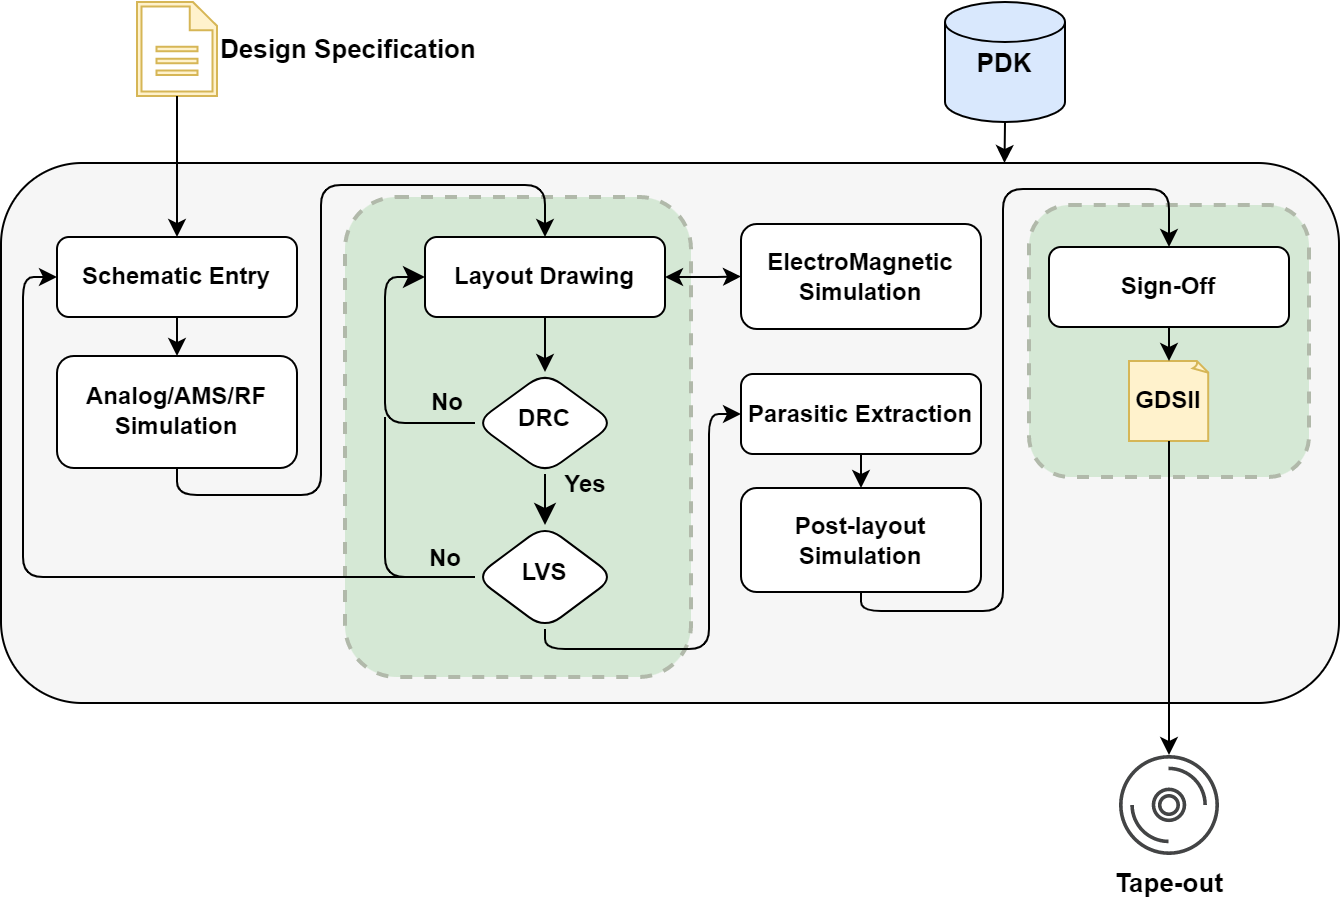

The diagram above was exported from draw.io. Its source (the exported page's mxGraphModel, read from the mxfile embedded in the PNG):
<mxGraphModel dx="1168" dy="670" grid="0" gridSize="10" guides="1" tooltips="1" connect="1" arrows="1" fold="1" page="1" pageScale="1" pageWidth="1169" pageHeight="827" math="0" shadow="0">
  <root>
    <mxCell id="0" />
    <mxCell id="1" parent="0" />
    <mxCell id="2" value="" style="group" vertex="1" connectable="0" parent="1">
      <mxGeometry x="266" y="22.5" width="669" height="426.5" as="geometry" />
    </mxCell>
    <mxCell id="3" value="" style="rounded=1;whiteSpace=wrap;html=1;strokeWidth=1;fillColor=#f6f6f6;" vertex="1" parent="2">
      <mxGeometry y="80.5" width="669" height="270" as="geometry" />
    </mxCell>
    <mxCell id="4" value="" style="rounded=1;whiteSpace=wrap;html=1;strokeWidth=2;fillColor=#d5e8d5;dashed=1;strokeColor=#b1b9aa;horizontal=0;align=center;verticalAlign=top;fontStyle=1;fontSize=13;" vertex="1" parent="2">
      <mxGeometry x="172" y="97.5" width="173" height="240" as="geometry" />
    </mxCell>
    <mxCell id="5" value="Layout Drawing" style="rounded=1;whiteSpace=wrap;html=1;fontSize=12;glass=0;strokeWidth=1;shadow=0;fillColor=#ffffff;fontStyle=1" vertex="1" parent="2">
      <mxGeometry x="212" y="117.5" width="120" height="40" as="geometry" />
    </mxCell>
    <mxCell id="6" value="No" style="edgeStyle=orthogonalEdgeStyle;rounded=1;html=1;jettySize=auto;orthogonalLoop=1;fontSize=12;endArrow=classic;endFill=1;endSize=8;strokeWidth=1;shadow=0;labelBackgroundColor=none;entryX=0;entryY=0.5;entryDx=0;entryDy=0;exitX=0;exitY=0.5;exitDx=0;exitDy=0;fontStyle=1" edge="1" parent="2" source="7" target="5">
      <mxGeometry x="-0.7901" y="-10" relative="1" as="geometry">
        <mxPoint as="offset" />
        <mxPoint x="192" y="137.5" as="targetPoint" />
        <Array as="points">
          <mxPoint x="192" y="210.5" />
          <mxPoint x="192" y="137.5" />
        </Array>
      </mxGeometry>
    </mxCell>
    <mxCell id="7" value="DRC" style="rhombus;whiteSpace=wrap;html=1;shadow=0;fontFamily=Helvetica;fontSize=12;align=center;strokeWidth=1;spacing=6;spacingTop=-4;rounded=1;fontStyle=1" vertex="1" parent="2">
      <mxGeometry x="237" y="185" width="70" height="51" as="geometry" />
    </mxCell>
    <mxCell id="8" value="No" style="edgeStyle=orthogonalEdgeStyle;rounded=1;html=1;jettySize=auto;orthogonalLoop=1;fontSize=12;endArrow=none;endFill=0;endSize=8;strokeWidth=1;shadow=0;labelBackgroundColor=none;fontStyle=1" edge="1" parent="2" source="9">
      <mxGeometry x="-0.7581" y="-9" relative="1" as="geometry">
        <mxPoint as="offset" />
        <mxPoint x="192" y="207.5" as="targetPoint" />
      </mxGeometry>
    </mxCell>
    <mxCell id="9" value="LVS" style="rhombus;whiteSpace=wrap;html=1;shadow=0;fontFamily=Helvetica;fontSize=12;align=center;strokeWidth=1;spacing=6;spacingTop=-4;rounded=1;fontStyle=1" vertex="1" parent="2">
      <mxGeometry x="237" y="261.5" width="70" height="52" as="geometry" />
    </mxCell>
    <mxCell id="10" value="PDK" style="strokeWidth=1;html=1;shape=mxgraph.flowchart.database;whiteSpace=wrap;fillColor=#d9e8fd;rounded=1;fontStyle=1;fontSize=13;" vertex="1" parent="2">
      <mxGeometry x="472" width="60" height="60" as="geometry" />
    </mxCell>
    <mxCell id="11" value="" style="endArrow=classic;html=1;rounded=1;exitX=0.5;exitY=1;exitDx=0;exitDy=0;entryX=0.5;entryY=0;entryDx=0;entryDy=0;" edge="1" parent="2" source="5" target="7">
      <mxGeometry width="50" height="50" relative="1" as="geometry">
        <mxPoint x="342" y="227.5" as="sourcePoint" />
        <mxPoint x="392" y="177.5" as="targetPoint" />
      </mxGeometry>
    </mxCell>
    <mxCell id="12" value="Tape-out" style="pointerEvents=1;shadow=0;dashed=0;html=1;strokeColor=none;fillColor=#434445;aspect=fixed;labelPosition=center;verticalLabelPosition=bottom;verticalAlign=top;align=center;outlineConnect=0;shape=mxgraph.vvd.cd;strokeWidth=2;rounded=1;fontStyle=1;fontSize=13;" vertex="1" parent="2">
      <mxGeometry x="559" y="376.5" width="50" height="50" as="geometry" />
    </mxCell>
    <mxCell id="13" value="Schematic Entry" style="rounded=1;whiteSpace=wrap;html=1;fontSize=12;glass=0;strokeWidth=1;shadow=0;fillColor=#ffffff;fontStyle=1" vertex="1" parent="2">
      <mxGeometry x="28" y="117.5" width="120" height="40" as="geometry" />
    </mxCell>
    <mxCell id="14" value="Post-layout&lt;br&gt;Simulation" style="rounded=1;whiteSpace=wrap;html=1;fontSize=12;glass=0;strokeWidth=1;shadow=0;fillColor=#ffffff;fontStyle=1" vertex="1" parent="2">
      <mxGeometry x="370" y="243" width="120" height="52" as="geometry" />
    </mxCell>
    <mxCell id="15" value="Parasitic Extraction" style="rounded=1;whiteSpace=wrap;html=1;fontSize=12;glass=0;strokeWidth=1;shadow=0;fillColor=#ffffff;fontStyle=1" vertex="1" parent="2">
      <mxGeometry x="370" y="186" width="120" height="40" as="geometry" />
    </mxCell>
    <mxCell id="16" value="Design Specification" style="pointerEvents=1;shadow=0;dashed=0;html=1;strokeColor=#d6b656;fillColor=#fff2cc;labelPosition=right;verticalLabelPosition=middle;verticalAlign=middle;outlineConnect=0;align=left;shape=mxgraph.office.concepts.document;dashPattern=8 8;strokeWidth=1;rounded=1;fontStyle=1;fontSize=13;" vertex="1" parent="2">
      <mxGeometry x="68" width="40" height="47" as="geometry" />
    </mxCell>
    <mxCell id="17" value="Yes" style="rounded=1;html=1;jettySize=auto;orthogonalLoop=1;fontSize=12;endArrow=classic;endFill=1;endSize=8;strokeWidth=1;shadow=0;labelBackgroundColor=none;edgeStyle=orthogonalEdgeStyle;exitX=0.5;exitY=1;exitDx=0;exitDy=0;entryX=0.5;entryY=0;entryDx=0;entryDy=0;fontStyle=1" edge="1" parent="2" source="7" target="9">
      <mxGeometry x="-0.52" y="20" relative="1" as="geometry">
        <mxPoint as="offset" />
        <mxPoint x="282" y="338.5" as="sourcePoint" />
        <mxPoint x="282" y="362.5" as="targetPoint" />
        <Array as="points">
          <mxPoint x="272" y="257.5" />
          <mxPoint x="272" y="257.5" />
        </Array>
      </mxGeometry>
    </mxCell>
    <mxCell id="18" value="" style="endArrow=classic;html=1;rounded=1;exitX=0.5;exitY=1;exitDx=0;exitDy=0;edgeStyle=orthogonalEdgeStyle;entryX=0.5;entryY=0;entryDx=0;entryDy=0;" edge="1" parent="2" source="15" target="14">
      <mxGeometry width="50" height="50" relative="1" as="geometry">
        <mxPoint x="233" y="240" as="sourcePoint" />
        <mxPoint x="283" y="190" as="targetPoint" />
      </mxGeometry>
    </mxCell>
    <mxCell id="19" value="" style="endArrow=classic;html=1;rounded=1;" edge="1" parent="2" source="16" target="13">
      <mxGeometry width="50" height="50" relative="1" as="geometry">
        <mxPoint x="-112" y="377.5" as="sourcePoint" />
        <mxPoint x="-62" y="327.5" as="targetPoint" />
      </mxGeometry>
    </mxCell>
    <mxCell id="20" value="" style="endArrow=classic;html=1;rounded=1;exitX=0.5;exitY=1;exitDx=0;exitDy=0;entryX=0.5;entryY=0;entryDx=0;entryDy=0;" edge="1" parent="2" source="13" target="22">
      <mxGeometry width="50" height="50" relative="1" as="geometry">
        <mxPoint x="-72" y="347.5" as="sourcePoint" />
        <mxPoint x="88" y="183.5" as="targetPoint" />
      </mxGeometry>
    </mxCell>
    <mxCell id="21" value="" style="endArrow=classic;html=1;rounded=1;exitX=0.5;exitY=1;exitDx=0;exitDy=0;entryX=0.5;entryY=0;entryDx=0;entryDy=0;edgeStyle=orthogonalEdgeStyle;" edge="1" parent="2" source="22" target="5">
      <mxGeometry width="50" height="50" relative="1" as="geometry">
        <mxPoint x="88" y="236" as="sourcePoint" />
        <mxPoint x="-22" y="297.5" as="targetPoint" />
        <Array as="points">
          <mxPoint x="88" y="246.5" />
          <mxPoint x="160" y="246.5" />
          <mxPoint x="160" y="91.5" />
          <mxPoint x="272" y="91.5" />
        </Array>
      </mxGeometry>
    </mxCell>
    <mxCell id="22" value="Analog/AMS/RF&lt;br&gt;Simulation" style="rounded=1;whiteSpace=wrap;html=1;fontSize=12;glass=0;strokeWidth=1;shadow=0;fillColor=#ffffff;fontStyle=1" vertex="1" parent="2">
      <mxGeometry x="28" y="177" width="120" height="56" as="geometry" />
    </mxCell>
    <mxCell id="23" value="ElectroMagnetic&lt;br&gt;Simulation" style="rounded=1;whiteSpace=wrap;html=1;fontSize=12;glass=0;strokeWidth=1;shadow=0;fillColor=#ffffff;fontStyle=1" vertex="1" parent="2">
      <mxGeometry x="370" y="111" width="120" height="52.5" as="geometry" />
    </mxCell>
    <mxCell id="24" value="" style="endArrow=classic;html=1;rounded=1;edgeStyle=orthogonalEdgeStyle;entryX=0;entryY=0.5;entryDx=0;entryDy=0;exitX=0;exitY=0.5;exitDx=0;exitDy=0;" edge="1" parent="2" source="9" target="13">
      <mxGeometry width="50" height="50" relative="1" as="geometry">
        <mxPoint x="-172" y="367.5" as="sourcePoint" />
        <mxPoint x="-122" y="317.5" as="targetPoint" />
        <Array as="points">
          <mxPoint x="11" y="287.5" />
          <mxPoint x="11" y="137.5" />
        </Array>
      </mxGeometry>
    </mxCell>
    <mxCell id="25" value="" style="endArrow=classic;html=1;rounded=1;edgeStyle=orthogonalEdgeStyle;entryX=0;entryY=0.5;entryDx=0;entryDy=0;exitX=0.5;exitY=1;exitDx=0;exitDy=0;" edge="1" parent="2" source="9" target="15">
      <mxGeometry width="50" height="50" relative="1" as="geometry">
        <mxPoint x="48" y="407.5" as="sourcePoint" />
        <mxPoint x="98" y="357.5" as="targetPoint" />
        <Array as="points">
          <mxPoint x="272" y="323.5" />
          <mxPoint x="354" y="323.5" />
          <mxPoint x="354" y="206.5" />
        </Array>
      </mxGeometry>
    </mxCell>
    <mxCell id="26" style="edgeStyle=orthogonalEdgeStyle;curved=1;rounded=0;orthogonalLoop=1;jettySize=auto;html=1;exitX=1;exitY=0.5;exitDx=0;exitDy=0;endArrow=classic;endFill=1;startArrow=classic;startFill=1;" edge="1" parent="2" source="5" target="23">
      <mxGeometry relative="1" as="geometry" />
    </mxCell>
    <mxCell id="27" value="" style="endArrow=classic;html=1;rounded=1;exitX=0.5;exitY=1;exitDx=0;exitDy=0;exitPerimeter=0;entryX=0.75;entryY=0;entryDx=0;entryDy=0;" edge="1" parent="2" source="10" target="3">
      <mxGeometry width="50" height="50" relative="1" as="geometry">
        <mxPoint x="218" y="247.5" as="sourcePoint" />
        <mxPoint x="268" y="197.5" as="targetPoint" />
      </mxGeometry>
    </mxCell>
    <mxCell id="28" value="" style="rounded=1;whiteSpace=wrap;html=1;strokeWidth=2;fillColor=#d5e8d5;dashed=1;strokeColor=#b1b9aa;horizontal=0;align=left;verticalAlign=top;fontStyle=1;spacingLeft=9;fontSize=13;" vertex="1" parent="2">
      <mxGeometry x="514" y="101.5" width="140" height="136" as="geometry" />
    </mxCell>
    <mxCell id="29" value="Sign-Off" style="rounded=1;whiteSpace=wrap;html=1;fontSize=12;glass=0;strokeWidth=1;shadow=0;fontStyle=1" vertex="1" parent="2">
      <mxGeometry x="524" y="122.5" width="120" height="40" as="geometry" />
    </mxCell>
    <mxCell id="30" value="GDSII" style="whiteSpace=wrap;html=1;shape=mxgraph.basic.document;strokeColor=#d6b656;strokeWidth=1;fillColor=#fff2cc;rounded=1;fontStyle=1" vertex="1" parent="2">
      <mxGeometry x="564" y="179.5" width="40" height="40" as="geometry" />
    </mxCell>
    <mxCell id="31" value="" style="endArrow=classic;html=1;rounded=1;edgeStyle=orthogonalEdgeStyle;exitX=0.5;exitY=1;exitDx=0;exitDy=0;entryX=0.5;entryY=0;entryDx=0;entryDy=0;" edge="1" parent="2" source="14" target="29">
      <mxGeometry width="50" height="50" relative="1" as="geometry">
        <mxPoint x="398" y="547.5" as="sourcePoint" />
        <mxPoint x="448" y="497.5" as="targetPoint" />
        <Array as="points">
          <mxPoint x="430" y="304.5" />
          <mxPoint x="501" y="304.5" />
          <mxPoint x="501" y="93.5" />
          <mxPoint x="584" y="93.5" />
        </Array>
      </mxGeometry>
    </mxCell>
    <mxCell id="32" value="" style="endArrow=classic;html=1;rounded=1;exitX=0.5;exitY=1;exitDx=0;exitDy=0;exitPerimeter=0;" edge="1" parent="2" source="30" target="12">
      <mxGeometry width="50" height="50" relative="1" as="geometry">
        <mxPoint x="624" y="73.5" as="sourcePoint" />
        <mxPoint x="674" y="23.5" as="targetPoint" />
      </mxGeometry>
    </mxCell>
    <mxCell id="33" value="" style="endArrow=classic;html=1;rounded=1;exitX=0.5;exitY=1;exitDx=0;exitDy=0;entryX=0.5;entryY=0;entryDx=0;entryDy=0;entryPerimeter=0;" edge="1" parent="2" source="29" target="30">
      <mxGeometry width="50" height="50" relative="1" as="geometry">
        <mxPoint x="593.9999999999999" y="-29.5" as="sourcePoint" />
        <mxPoint x="593.9999999999999" y="-2" as="targetPoint" />
      </mxGeometry>
    </mxCell>
  </root>
</mxGraphModel>